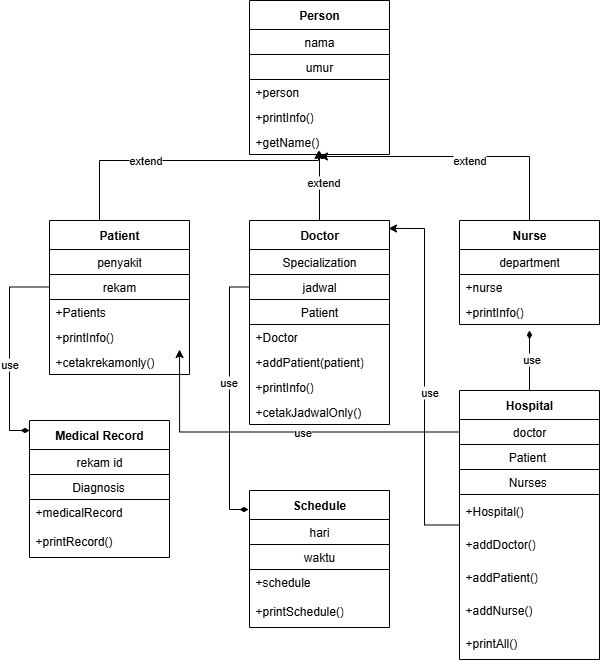

The diagram above was exported from draw.io. Its source (the exported page's mxGraphModel, read from the mxfile embedded in the PNG):
<mxGraphModel dx="864" dy="474" grid="1" gridSize="10" guides="1" tooltips="1" connect="1" arrows="1" fold="1" page="1" pageScale="1" pageWidth="850" pageHeight="1100" math="0" shadow="0">
  <root>
    <mxCell id="0" />
    <mxCell id="1" parent="0" />
    <mxCell id="cjzYDFjtzR255-8rXvOv-1" value="Person" style="swimlane;fontStyle=1;align=center;verticalAlign=middle;childLayout=stackLayout;horizontal=1;startSize=29;horizontalStack=0;resizeParent=1;resizeParentMax=0;resizeLast=0;collapsible=0;marginBottom=0;html=1;whiteSpace=wrap;" vertex="1" parent="1">
      <mxGeometry x="330" y="80" width="140" height="154" as="geometry" />
    </mxCell>
    <mxCell id="cjzYDFjtzR255-8rXvOv-2" value="nama" style="text;html=1;strokeColor=default;fillColor=none;align=center;verticalAlign=middle;spacingLeft=4;spacingRight=4;overflow=hidden;rotatable=0;points=[[0,0.5],[1,0.5]];portConstraint=eastwest;whiteSpace=wrap;" vertex="1" parent="cjzYDFjtzR255-8rXvOv-1">
      <mxGeometry y="29" width="140" height="25" as="geometry" />
    </mxCell>
    <mxCell id="cjzYDFjtzR255-8rXvOv-3" value="umur" style="text;html=1;strokeColor=default;fillColor=none;align=center;verticalAlign=middle;spacingLeft=4;spacingRight=4;overflow=hidden;rotatable=0;points=[[0,0.5],[1,0.5]];portConstraint=eastwest;whiteSpace=wrap;" vertex="1" parent="cjzYDFjtzR255-8rXvOv-1">
      <mxGeometry y="54" width="140" height="25" as="geometry" />
    </mxCell>
    <mxCell id="cjzYDFjtzR255-8rXvOv-5" value="+person" style="text;html=1;strokeColor=none;fillColor=none;align=left;verticalAlign=middle;spacingLeft=4;spacingRight=4;overflow=hidden;rotatable=0;points=[[0,0.5],[1,0.5]];portConstraint=eastwest;whiteSpace=wrap;" vertex="1" parent="cjzYDFjtzR255-8rXvOv-1">
      <mxGeometry y="79" width="140" height="25" as="geometry" />
    </mxCell>
    <mxCell id="cjzYDFjtzR255-8rXvOv-6" value="+printInfo()" style="text;html=1;strokeColor=none;fillColor=none;align=left;verticalAlign=middle;spacingLeft=4;spacingRight=4;overflow=hidden;rotatable=0;points=[[0,0.5],[1,0.5]];portConstraint=eastwest;whiteSpace=wrap;" vertex="1" parent="cjzYDFjtzR255-8rXvOv-1">
      <mxGeometry y="104" width="140" height="25" as="geometry" />
    </mxCell>
    <mxCell id="cjzYDFjtzR255-8rXvOv-7" value="+getName()" style="text;html=1;strokeColor=none;fillColor=none;align=left;verticalAlign=middle;spacingLeft=4;spacingRight=4;overflow=hidden;rotatable=0;points=[[0,0.5],[1,0.5]];portConstraint=eastwest;whiteSpace=wrap;" vertex="1" parent="cjzYDFjtzR255-8rXvOv-1">
      <mxGeometry y="129" width="140" height="25" as="geometry" />
    </mxCell>
    <mxCell id="cjzYDFjtzR255-8rXvOv-49" style="edgeStyle=orthogonalEdgeStyle;rounded=0;orthogonalLoop=1;jettySize=auto;html=1;" edge="1" parent="1" source="cjzYDFjtzR255-8rXvOv-8">
      <mxGeometry relative="1" as="geometry">
        <mxPoint x="400" y="230" as="targetPoint" />
      </mxGeometry>
    </mxCell>
    <mxCell id="cjzYDFjtzR255-8rXvOv-58" value="extend" style="edgeLabel;html=1;align=center;verticalAlign=middle;resizable=0;points=[];" vertex="1" connectable="0" parent="cjzYDFjtzR255-8rXvOv-49">
      <mxGeometry x="0.12" y="-3" relative="1" as="geometry">
        <mxPoint as="offset" />
      </mxGeometry>
    </mxCell>
    <mxCell id="cjzYDFjtzR255-8rXvOv-8" value="Doctor" style="swimlane;fontStyle=1;align=center;verticalAlign=middle;childLayout=stackLayout;horizontal=1;startSize=29;horizontalStack=0;resizeParent=1;resizeParentMax=0;resizeLast=0;collapsible=0;marginBottom=0;html=1;whiteSpace=wrap;" vertex="1" parent="1">
      <mxGeometry x="330" y="300" width="140" height="204" as="geometry" />
    </mxCell>
    <mxCell id="cjzYDFjtzR255-8rXvOv-9" value="Specialization" style="text;html=1;strokeColor=default;fillColor=none;align=center;verticalAlign=middle;spacingLeft=4;spacingRight=4;overflow=hidden;rotatable=0;points=[[0,0.5],[1,0.5]];portConstraint=eastwest;whiteSpace=wrap;" vertex="1" parent="cjzYDFjtzR255-8rXvOv-8">
      <mxGeometry y="29" width="140" height="25" as="geometry" />
    </mxCell>
    <mxCell id="cjzYDFjtzR255-8rXvOv-10" value="jadwal" style="text;html=1;strokeColor=default;fillColor=none;align=center;verticalAlign=middle;spacingLeft=4;spacingRight=4;overflow=hidden;rotatable=0;points=[[0,0.5],[1,0.5]];portConstraint=eastwest;whiteSpace=wrap;" vertex="1" parent="cjzYDFjtzR255-8rXvOv-8">
      <mxGeometry y="54" width="140" height="25" as="geometry" />
    </mxCell>
    <mxCell id="cjzYDFjtzR255-8rXvOv-11" value="Patient" style="text;html=1;strokeColor=default;fillColor=none;align=center;verticalAlign=middle;spacingLeft=4;spacingRight=4;overflow=hidden;rotatable=0;points=[[0,0.5],[1,0.5]];portConstraint=eastwest;whiteSpace=wrap;" vertex="1" parent="cjzYDFjtzR255-8rXvOv-8">
      <mxGeometry y="79" width="140" height="25" as="geometry" />
    </mxCell>
    <mxCell id="cjzYDFjtzR255-8rXvOv-12" value="+Doctor" style="text;html=1;strokeColor=none;fillColor=none;align=left;verticalAlign=middle;spacingLeft=4;spacingRight=4;overflow=hidden;rotatable=0;points=[[0,0.5],[1,0.5]];portConstraint=eastwest;whiteSpace=wrap;" vertex="1" parent="cjzYDFjtzR255-8rXvOv-8">
      <mxGeometry y="104" width="140" height="25" as="geometry" />
    </mxCell>
    <mxCell id="cjzYDFjtzR255-8rXvOv-13" value="+addPatient(patient)" style="text;html=1;strokeColor=none;fillColor=none;align=left;verticalAlign=middle;spacingLeft=4;spacingRight=4;overflow=hidden;rotatable=0;points=[[0,0.5],[1,0.5]];portConstraint=eastwest;whiteSpace=wrap;" vertex="1" parent="cjzYDFjtzR255-8rXvOv-8">
      <mxGeometry y="129" width="140" height="25" as="geometry" />
    </mxCell>
    <mxCell id="cjzYDFjtzR255-8rXvOv-14" value="+printInfo()" style="text;html=1;strokeColor=none;fillColor=none;align=left;verticalAlign=middle;spacingLeft=4;spacingRight=4;overflow=hidden;rotatable=0;points=[[0,0.5],[1,0.5]];portConstraint=eastwest;whiteSpace=wrap;" vertex="1" parent="cjzYDFjtzR255-8rXvOv-8">
      <mxGeometry y="154" width="140" height="25" as="geometry" />
    </mxCell>
    <mxCell id="cjzYDFjtzR255-8rXvOv-69" value="+cetakJadwalOnly()" style="text;html=1;strokeColor=none;fillColor=none;align=left;verticalAlign=middle;spacingLeft=4;spacingRight=4;overflow=hidden;rotatable=0;points=[[0,0.5],[1,0.5]];portConstraint=eastwest;whiteSpace=wrap;" vertex="1" parent="cjzYDFjtzR255-8rXvOv-8">
      <mxGeometry y="179" width="140" height="25" as="geometry" />
    </mxCell>
    <mxCell id="cjzYDFjtzR255-8rXvOv-15" value="Patient" style="swimlane;fontStyle=1;align=center;verticalAlign=middle;childLayout=stackLayout;horizontal=1;startSize=29;horizontalStack=0;resizeParent=1;resizeParentMax=0;resizeLast=0;collapsible=0;marginBottom=0;html=1;whiteSpace=wrap;" vertex="1" parent="1">
      <mxGeometry x="130" y="300" width="140" height="154" as="geometry" />
    </mxCell>
    <mxCell id="cjzYDFjtzR255-8rXvOv-16" value="penyakit" style="text;html=1;strokeColor=default;fillColor=none;align=center;verticalAlign=middle;spacingLeft=4;spacingRight=4;overflow=hidden;rotatable=0;points=[[0,0.5],[1,0.5]];portConstraint=eastwest;whiteSpace=wrap;" vertex="1" parent="cjzYDFjtzR255-8rXvOv-15">
      <mxGeometry y="29" width="140" height="25" as="geometry" />
    </mxCell>
    <mxCell id="cjzYDFjtzR255-8rXvOv-17" value="rekam" style="text;html=1;strokeColor=default;fillColor=none;align=center;verticalAlign=middle;spacingLeft=4;spacingRight=4;overflow=hidden;rotatable=0;points=[[0,0.5],[1,0.5]];portConstraint=eastwest;whiteSpace=wrap;" vertex="1" parent="cjzYDFjtzR255-8rXvOv-15">
      <mxGeometry y="54" width="140" height="25" as="geometry" />
    </mxCell>
    <mxCell id="cjzYDFjtzR255-8rXvOv-18" value="+Patients" style="text;html=1;strokeColor=none;fillColor=none;align=left;verticalAlign=middle;spacingLeft=4;spacingRight=4;overflow=hidden;rotatable=0;points=[[0,0.5],[1,0.5]];portConstraint=eastwest;whiteSpace=wrap;" vertex="1" parent="cjzYDFjtzR255-8rXvOv-15">
      <mxGeometry y="79" width="140" height="25" as="geometry" />
    </mxCell>
    <mxCell id="cjzYDFjtzR255-8rXvOv-21" value="+printInfo()" style="text;html=1;strokeColor=none;fillColor=none;align=left;verticalAlign=middle;spacingLeft=4;spacingRight=4;overflow=hidden;rotatable=0;points=[[0,0.5],[1,0.5]];portConstraint=eastwest;whiteSpace=wrap;" vertex="1" parent="cjzYDFjtzR255-8rXvOv-15">
      <mxGeometry y="104" width="140" height="25" as="geometry" />
    </mxCell>
    <mxCell id="cjzYDFjtzR255-8rXvOv-70" value="+cetakrekamonly()" style="text;html=1;strokeColor=none;fillColor=none;align=left;verticalAlign=middle;spacingLeft=4;spacingRight=4;overflow=hidden;rotatable=0;points=[[0,0.5],[1,0.5]];portConstraint=eastwest;whiteSpace=wrap;" vertex="1" parent="cjzYDFjtzR255-8rXvOv-15">
      <mxGeometry y="129" width="140" height="25" as="geometry" />
    </mxCell>
    <mxCell id="cjzYDFjtzR255-8rXvOv-22" value="Nurse" style="swimlane;fontStyle=1;align=center;verticalAlign=middle;childLayout=stackLayout;horizontal=1;startSize=29;horizontalStack=0;resizeParent=1;resizeParentMax=0;resizeLast=0;collapsible=0;marginBottom=0;html=1;whiteSpace=wrap;" vertex="1" parent="1">
      <mxGeometry x="540" y="300" width="140" height="104" as="geometry" />
    </mxCell>
    <mxCell id="cjzYDFjtzR255-8rXvOv-23" value="department" style="text;html=1;strokeColor=default;fillColor=none;align=center;verticalAlign=middle;spacingLeft=4;spacingRight=4;overflow=hidden;rotatable=0;points=[[0,0.5],[1,0.5]];portConstraint=eastwest;whiteSpace=wrap;" vertex="1" parent="cjzYDFjtzR255-8rXvOv-22">
      <mxGeometry y="29" width="140" height="25" as="geometry" />
    </mxCell>
    <mxCell id="cjzYDFjtzR255-8rXvOv-24" value="+nurse" style="text;html=1;strokeColor=none;fillColor=none;align=left;verticalAlign=middle;spacingLeft=4;spacingRight=4;overflow=hidden;rotatable=0;points=[[0,0.5],[1,0.5]];portConstraint=eastwest;whiteSpace=wrap;" vertex="1" parent="cjzYDFjtzR255-8rXvOv-22">
      <mxGeometry y="54" width="140" height="25" as="geometry" />
    </mxCell>
    <mxCell id="cjzYDFjtzR255-8rXvOv-26" value="+printInfo()" style="text;html=1;strokeColor=none;fillColor=none;align=left;verticalAlign=middle;spacingLeft=4;spacingRight=4;overflow=hidden;rotatable=0;points=[[0,0.5],[1,0.5]];portConstraint=eastwest;whiteSpace=wrap;" vertex="1" parent="cjzYDFjtzR255-8rXvOv-22">
      <mxGeometry y="79" width="140" height="25" as="geometry" />
    </mxCell>
    <mxCell id="cjzYDFjtzR255-8rXvOv-27" value="Schedule" style="swimlane;fontStyle=1;align=center;verticalAlign=middle;childLayout=stackLayout;horizontal=1;startSize=29;horizontalStack=0;resizeParent=1;resizeParentMax=0;resizeLast=0;collapsible=0;marginBottom=0;html=1;whiteSpace=wrap;" vertex="1" parent="1">
      <mxGeometry x="330" y="570" width="140" height="137" as="geometry" />
    </mxCell>
    <mxCell id="cjzYDFjtzR255-8rXvOv-28" value="hari" style="text;html=1;strokeColor=default;fillColor=none;align=center;verticalAlign=middle;spacingLeft=4;spacingRight=4;overflow=hidden;rotatable=0;points=[[0,0.5],[1,0.5]];portConstraint=eastwest;whiteSpace=wrap;" vertex="1" parent="cjzYDFjtzR255-8rXvOv-27">
      <mxGeometry y="29" width="140" height="25" as="geometry" />
    </mxCell>
    <mxCell id="cjzYDFjtzR255-8rXvOv-29" value="&lt;div style=&quot;text-align: justify;&quot;&gt;&lt;span style=&quot;background-color: transparent; color: light-dark(rgb(0, 0, 0), rgb(255, 255, 255));&quot;&gt;waktu&lt;/span&gt;&lt;/div&gt;" style="text;html=1;strokeColor=default;fillColor=none;align=center;verticalAlign=middle;spacingLeft=4;spacingRight=4;overflow=hidden;rotatable=0;points=[[0,0.5],[1,0.5]];portConstraint=eastwest;whiteSpace=wrap;" vertex="1" parent="cjzYDFjtzR255-8rXvOv-27">
      <mxGeometry y="54" width="140" height="25" as="geometry" />
    </mxCell>
    <mxCell id="cjzYDFjtzR255-8rXvOv-30" value="+schedule" style="text;html=1;strokeColor=none;fillColor=none;align=left;verticalAlign=middle;spacingLeft=4;spacingRight=4;overflow=hidden;rotatable=0;points=[[0,0.5],[1,0.5]];portConstraint=eastwest;whiteSpace=wrap;" vertex="1" parent="cjzYDFjtzR255-8rXvOv-27">
      <mxGeometry y="79" width="140" height="25" as="geometry" />
    </mxCell>
    <mxCell id="cjzYDFjtzR255-8rXvOv-32" value="+printSchedule()" style="text;html=1;strokeColor=none;fillColor=none;align=left;verticalAlign=middle;spacingLeft=4;spacingRight=4;overflow=hidden;rotatable=0;points=[[0,0.5],[1,0.5]];portConstraint=eastwest;whiteSpace=wrap;" vertex="1" parent="cjzYDFjtzR255-8rXvOv-27">
      <mxGeometry y="104" width="140" height="33" as="geometry" />
    </mxCell>
    <mxCell id="cjzYDFjtzR255-8rXvOv-33" value="Medical Record" style="swimlane;fontStyle=1;align=center;verticalAlign=middle;childLayout=stackLayout;horizontal=1;startSize=29;horizontalStack=0;resizeParent=1;resizeParentMax=0;resizeLast=0;collapsible=0;marginBottom=0;html=1;whiteSpace=wrap;" vertex="1" parent="1">
      <mxGeometry x="110" y="500" width="140" height="137" as="geometry" />
    </mxCell>
    <mxCell id="cjzYDFjtzR255-8rXvOv-34" value="rekam id" style="text;html=1;strokeColor=default;fillColor=none;align=center;verticalAlign=middle;spacingLeft=4;spacingRight=4;overflow=hidden;rotatable=0;points=[[0,0.5],[1,0.5]];portConstraint=eastwest;whiteSpace=wrap;" vertex="1" parent="cjzYDFjtzR255-8rXvOv-33">
      <mxGeometry y="29" width="140" height="25" as="geometry" />
    </mxCell>
    <mxCell id="cjzYDFjtzR255-8rXvOv-35" value="&lt;span style=&quot;white-space: pre;&quot;&gt;&#09;&lt;/span&gt;&amp;nbsp; &amp;nbsp;Diagnosis" style="text;html=1;strokeColor=default;fillColor=none;align=left;verticalAlign=middle;spacingLeft=4;spacingRight=4;overflow=hidden;rotatable=0;points=[[0,0.5],[1,0.5]];portConstraint=eastwest;whiteSpace=wrap;" vertex="1" parent="cjzYDFjtzR255-8rXvOv-33">
      <mxGeometry y="54" width="140" height="25" as="geometry" />
    </mxCell>
    <mxCell id="cjzYDFjtzR255-8rXvOv-36" value="+medicalRecord" style="text;html=1;strokeColor=none;fillColor=none;align=left;verticalAlign=middle;spacingLeft=4;spacingRight=4;overflow=hidden;rotatable=0;points=[[0,0.5],[1,0.5]];portConstraint=eastwest;whiteSpace=wrap;" vertex="1" parent="cjzYDFjtzR255-8rXvOv-33">
      <mxGeometry y="79" width="140" height="25" as="geometry" />
    </mxCell>
    <mxCell id="cjzYDFjtzR255-8rXvOv-37" value="+printRecord()" style="text;html=1;strokeColor=none;fillColor=none;align=left;verticalAlign=middle;spacingLeft=4;spacingRight=4;overflow=hidden;rotatable=0;points=[[0,0.5],[1,0.5]];portConstraint=eastwest;whiteSpace=wrap;" vertex="1" parent="cjzYDFjtzR255-8rXvOv-33">
      <mxGeometry y="104" width="140" height="33" as="geometry" />
    </mxCell>
    <mxCell id="cjzYDFjtzR255-8rXvOv-65" style="edgeStyle=orthogonalEdgeStyle;rounded=0;orthogonalLoop=1;jettySize=auto;html=1;exitX=0.5;exitY=0;exitDx=0;exitDy=0;endArrow=diamondThin;endFill=1;" edge="1" parent="1" source="cjzYDFjtzR255-8rXvOv-38">
      <mxGeometry relative="1" as="geometry">
        <mxPoint x="610" y="410" as="targetPoint" />
      </mxGeometry>
    </mxCell>
    <mxCell id="cjzYDFjtzR255-8rXvOv-66" value="use" style="edgeLabel;html=1;align=center;verticalAlign=middle;resizable=0;points=[];" vertex="1" connectable="0" parent="cjzYDFjtzR255-8rXvOv-65">
      <mxGeometry x="0.0667" y="-1" relative="1" as="geometry">
        <mxPoint as="offset" />
      </mxGeometry>
    </mxCell>
    <mxCell id="cjzYDFjtzR255-8rXvOv-38" value="Hospital" style="swimlane;fontStyle=1;align=center;verticalAlign=middle;childLayout=stackLayout;horizontal=1;startSize=29;horizontalStack=0;resizeParent=1;resizeParentMax=0;resizeLast=0;collapsible=0;marginBottom=0;html=1;whiteSpace=wrap;" vertex="1" parent="1">
      <mxGeometry x="540" y="470" width="140" height="269" as="geometry" />
    </mxCell>
    <mxCell id="cjzYDFjtzR255-8rXvOv-39" value="doctor" style="text;html=1;strokeColor=default;fillColor=none;align=center;verticalAlign=middle;spacingLeft=4;spacingRight=4;overflow=hidden;rotatable=0;points=[[0,0.5],[1,0.5]];portConstraint=eastwest;whiteSpace=wrap;" vertex="1" parent="cjzYDFjtzR255-8rXvOv-38">
      <mxGeometry y="29" width="140" height="25" as="geometry" />
    </mxCell>
    <mxCell id="cjzYDFjtzR255-8rXvOv-40" value="&lt;span style=&quot;white-space: pre;&quot;&gt;&#09;&lt;/span&gt;&amp;nbsp; &amp;nbsp; &amp;nbsp;Patient" style="text;html=1;strokeColor=default;fillColor=none;align=left;verticalAlign=middle;spacingLeft=4;spacingRight=4;overflow=hidden;rotatable=0;points=[[0,0.5],[1,0.5]];portConstraint=eastwest;whiteSpace=wrap;" vertex="1" parent="cjzYDFjtzR255-8rXvOv-38">
      <mxGeometry y="54" width="140" height="25" as="geometry" />
    </mxCell>
    <mxCell id="cjzYDFjtzR255-8rXvOv-41" value="&lt;span style=&quot;white-space: pre;&quot;&gt;&#09;&amp;nbsp;&lt;/span&gt;&amp;nbsp; &amp;nbsp; Nurses" style="text;html=1;strokeColor=default;fillColor=none;align=left;verticalAlign=middle;spacingLeft=4;spacingRight=4;overflow=hidden;rotatable=0;points=[[0,0.5],[1,0.5]];portConstraint=eastwest;whiteSpace=wrap;" vertex="1" parent="cjzYDFjtzR255-8rXvOv-38">
      <mxGeometry y="79" width="140" height="25" as="geometry" />
    </mxCell>
    <mxCell id="cjzYDFjtzR255-8rXvOv-42" value="+Hospital()" style="text;html=1;strokeColor=none;fillColor=none;align=left;verticalAlign=middle;spacingLeft=4;spacingRight=4;overflow=hidden;rotatable=0;points=[[0,0.5],[1,0.5]];portConstraint=eastwest;whiteSpace=wrap;" vertex="1" parent="cjzYDFjtzR255-8rXvOv-38">
      <mxGeometry y="104" width="140" height="33" as="geometry" />
    </mxCell>
    <mxCell id="cjzYDFjtzR255-8rXvOv-44" value="+addDoctor()" style="text;html=1;strokeColor=none;fillColor=none;align=left;verticalAlign=middle;spacingLeft=4;spacingRight=4;overflow=hidden;rotatable=0;points=[[0,0.5],[1,0.5]];portConstraint=eastwest;whiteSpace=wrap;" vertex="1" parent="cjzYDFjtzR255-8rXvOv-38">
      <mxGeometry y="137" width="140" height="33" as="geometry" />
    </mxCell>
    <mxCell id="cjzYDFjtzR255-8rXvOv-45" value="+addPatient()" style="text;html=1;strokeColor=none;fillColor=none;align=left;verticalAlign=middle;spacingLeft=4;spacingRight=4;overflow=hidden;rotatable=0;points=[[0,0.5],[1,0.5]];portConstraint=eastwest;whiteSpace=wrap;" vertex="1" parent="cjzYDFjtzR255-8rXvOv-38">
      <mxGeometry y="170" width="140" height="33" as="geometry" />
    </mxCell>
    <mxCell id="cjzYDFjtzR255-8rXvOv-46" value="+addNurse()" style="text;html=1;strokeColor=none;fillColor=none;align=left;verticalAlign=middle;spacingLeft=4;spacingRight=4;overflow=hidden;rotatable=0;points=[[0,0.5],[1,0.5]];portConstraint=eastwest;whiteSpace=wrap;" vertex="1" parent="cjzYDFjtzR255-8rXvOv-38">
      <mxGeometry y="203" width="140" height="33" as="geometry" />
    </mxCell>
    <mxCell id="cjzYDFjtzR255-8rXvOv-47" value="+printAll()" style="text;html=1;strokeColor=none;fillColor=none;align=left;verticalAlign=middle;spacingLeft=4;spacingRight=4;overflow=hidden;rotatable=0;points=[[0,0.5],[1,0.5]];portConstraint=eastwest;whiteSpace=wrap;" vertex="1" parent="cjzYDFjtzR255-8rXvOv-38">
      <mxGeometry y="236" width="140" height="33" as="geometry" />
    </mxCell>
    <mxCell id="cjzYDFjtzR255-8rXvOv-52" style="edgeStyle=orthogonalEdgeStyle;rounded=0;orthogonalLoop=1;jettySize=auto;html=1;entryX=0.5;entryY=1.08;entryDx=0;entryDy=0;entryPerimeter=0;" edge="1" parent="1" source="cjzYDFjtzR255-8rXvOv-22" target="cjzYDFjtzR255-8rXvOv-7">
      <mxGeometry relative="1" as="geometry" />
    </mxCell>
    <mxCell id="cjzYDFjtzR255-8rXvOv-57" value="extend" style="edgeLabel;html=1;align=center;verticalAlign=middle;resizable=0;points=[];" vertex="1" connectable="0" parent="cjzYDFjtzR255-8rXvOv-52">
      <mxGeometry x="-0.0876" y="3" relative="1" as="geometry">
        <mxPoint as="offset" />
      </mxGeometry>
    </mxCell>
    <mxCell id="cjzYDFjtzR255-8rXvOv-54" style="edgeStyle=orthogonalEdgeStyle;rounded=0;orthogonalLoop=1;jettySize=auto;html=1;exitX=0.5;exitY=0;exitDx=0;exitDy=0;entryX=0.493;entryY=0.84;entryDx=0;entryDy=0;entryPerimeter=0;" edge="1" parent="1" source="cjzYDFjtzR255-8rXvOv-15" target="cjzYDFjtzR255-8rXvOv-7">
      <mxGeometry relative="1" as="geometry">
        <Array as="points">
          <mxPoint x="180" y="240" />
          <mxPoint x="399" y="240" />
        </Array>
      </mxGeometry>
    </mxCell>
    <mxCell id="cjzYDFjtzR255-8rXvOv-56" value="extend" style="edgeLabel;html=1;align=center;verticalAlign=middle;resizable=0;points=[];" vertex="1" connectable="0" parent="cjzYDFjtzR255-8rXvOv-54">
      <mxGeometry x="-0.1896" y="1" relative="1" as="geometry">
        <mxPoint as="offset" />
      </mxGeometry>
    </mxCell>
    <mxCell id="cjzYDFjtzR255-8rXvOv-59" style="edgeStyle=orthogonalEdgeStyle;rounded=0;orthogonalLoop=1;jettySize=auto;html=1;exitX=0;exitY=0.5;exitDx=0;exitDy=0;entryX=-0.007;entryY=0.139;entryDx=0;entryDy=0;entryPerimeter=0;endArrow=diamondThin;endFill=1;" edge="1" parent="1" source="cjzYDFjtzR255-8rXvOv-10" target="cjzYDFjtzR255-8rXvOv-27">
      <mxGeometry relative="1" as="geometry" />
    </mxCell>
    <mxCell id="cjzYDFjtzR255-8rXvOv-60" value="use" style="edgeLabel;html=1;align=center;verticalAlign=middle;resizable=0;points=[];" vertex="1" connectable="0" parent="cjzYDFjtzR255-8rXvOv-59">
      <mxGeometry x="-0.1254" y="-2" relative="1" as="geometry">
        <mxPoint y="1" as="offset" />
      </mxGeometry>
    </mxCell>
    <mxCell id="cjzYDFjtzR255-8rXvOv-61" style="edgeStyle=orthogonalEdgeStyle;rounded=0;orthogonalLoop=1;jettySize=auto;html=1;entryX=0;entryY=0.073;entryDx=0;entryDy=0;entryPerimeter=0;endArrow=diamondThin;endFill=1;" edge="1" parent="1" source="cjzYDFjtzR255-8rXvOv-17" target="cjzYDFjtzR255-8rXvOv-33">
      <mxGeometry relative="1" as="geometry" />
    </mxCell>
    <mxCell id="cjzYDFjtzR255-8rXvOv-62" value="use" style="edgeLabel;html=1;align=center;verticalAlign=middle;resizable=0;points=[];" vertex="1" connectable="0" parent="cjzYDFjtzR255-8rXvOv-61">
      <mxGeometry x="0.145" y="-1" relative="1" as="geometry">
        <mxPoint as="offset" />
      </mxGeometry>
    </mxCell>
    <mxCell id="cjzYDFjtzR255-8rXvOv-64" style="edgeStyle=orthogonalEdgeStyle;rounded=0;orthogonalLoop=1;jettySize=auto;html=1;entryX=0.993;entryY=0.039;entryDx=0;entryDy=0;entryPerimeter=0;" edge="1" parent="1" source="cjzYDFjtzR255-8rXvOv-38" target="cjzYDFjtzR255-8rXvOv-8">
      <mxGeometry relative="1" as="geometry" />
    </mxCell>
    <mxCell id="cjzYDFjtzR255-8rXvOv-67" value="use" style="edgeLabel;html=1;align=center;verticalAlign=middle;resizable=0;points=[];" vertex="1" connectable="0" parent="cjzYDFjtzR255-8rXvOv-64">
      <mxGeometry x="-0.08" y="-4" relative="1" as="geometry">
        <mxPoint y="1" as="offset" />
      </mxGeometry>
    </mxCell>
    <mxCell id="cjzYDFjtzR255-8rXvOv-63" style="edgeStyle=orthogonalEdgeStyle;rounded=0;orthogonalLoop=1;jettySize=auto;html=1;exitX=0;exitY=0.5;exitDx=0;exitDy=0;entryX=0.929;entryY=1;entryDx=0;entryDy=0;entryPerimeter=0;" edge="1" parent="1" source="cjzYDFjtzR255-8rXvOv-39" target="cjzYDFjtzR255-8rXvOv-21">
      <mxGeometry relative="1" as="geometry">
        <mxPoint x="260" y="440" as="targetPoint" />
      </mxGeometry>
    </mxCell>
    <mxCell id="cjzYDFjtzR255-8rXvOv-68" value="use" style="edgeLabel;html=1;align=center;verticalAlign=middle;resizable=0;points=[];" vertex="1" connectable="0" parent="cjzYDFjtzR255-8rXvOv-63">
      <mxGeometry x="-0.128" y="-1" relative="1" as="geometry">
        <mxPoint y="1" as="offset" />
      </mxGeometry>
    </mxCell>
  </root>
</mxGraphModel>